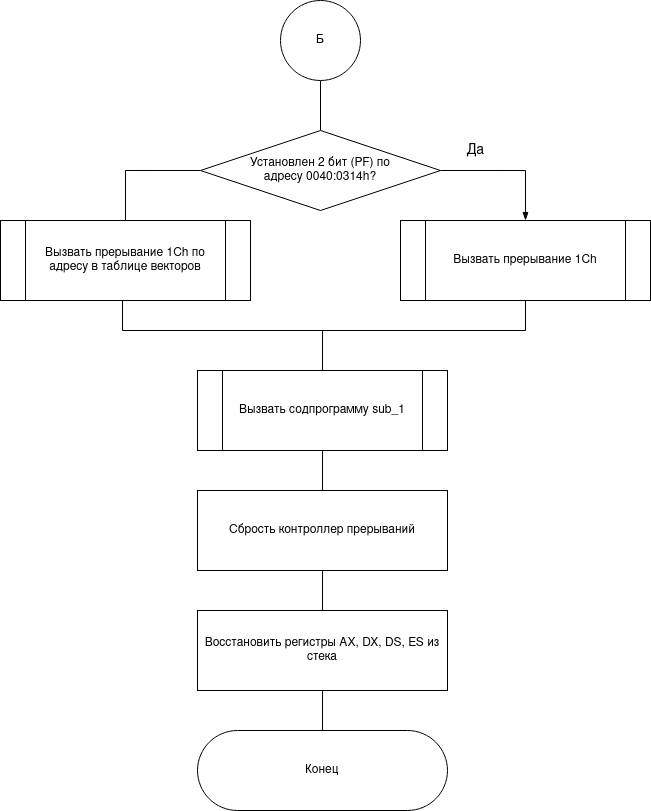

The diagram above was exported from draw.io. Its source (the exported page's mxGraphModel, read from the mxfile embedded in the PNG):
<mxGraphModel dx="1570" dy="-251" grid="1" gridSize="10" guides="1" tooltips="1" connect="1" arrows="1" fold="1" page="1" pageScale="1" pageWidth="827" pageHeight="1169" math="0" shadow="0">
  <root>
    <mxCell id="J7JC6NX07xMitVeGmTlh-0" />
    <mxCell id="J7JC6NX07xMitVeGmTlh-1" parent="J7JC6NX07xMitVeGmTlh-0" />
    <mxCell id="M4klkXn8UsmgjyZk-J-C-0" style="edgeStyle=orthogonalEdgeStyle;rounded=0;orthogonalLoop=1;jettySize=auto;html=1;exitX=1;exitY=0.5;exitDx=0;exitDy=0;endArrow=blockThin;endFill=1;" parent="J7JC6NX07xMitVeGmTlh-1" source="M4klkXn8UsmgjyZk-J-C-2" target="M4klkXn8UsmgjyZk-J-C-4" edge="1">
      <mxGeometry relative="1" as="geometry" />
    </mxCell>
    <mxCell id="M4klkXn8UsmgjyZk-J-C-1" style="edgeStyle=orthogonalEdgeStyle;rounded=0;orthogonalLoop=1;jettySize=auto;html=1;exitX=0;exitY=0.5;exitDx=0;exitDy=0;endArrow=none;endFill=0;" parent="J7JC6NX07xMitVeGmTlh-1" source="M4klkXn8UsmgjyZk-J-C-2" edge="1">
      <mxGeometry relative="1" as="geometry">
        <mxPoint x="165" y="2160" as="targetPoint" />
        <Array as="points">
          <mxPoint x="165" y="2090" />
        </Array>
      </mxGeometry>
    </mxCell>
    <mxCell id="M4klkXn8UsmgjyZk-J-C-19" style="edgeStyle=orthogonalEdgeStyle;rounded=0;orthogonalLoop=1;jettySize=auto;html=1;exitX=0.5;exitY=0;exitDx=0;exitDy=0;endArrow=none;endFill=0;" parent="J7JC6NX07xMitVeGmTlh-1" source="M4klkXn8UsmgjyZk-J-C-2" target="M4klkXn8UsmgjyZk-J-C-18" edge="1">
      <mxGeometry relative="1" as="geometry" />
    </mxCell>
    <mxCell id="M4klkXn8UsmgjyZk-J-C-2" value="&lt;div&gt;Установлен 2 бит (PF) по &lt;br&gt;&lt;/div&gt;&lt;div&gt;адресу 0040:0314h?&lt;/div&gt;" style="rhombus;whiteSpace=wrap;html=1;" parent="J7JC6NX07xMitVeGmTlh-1" vertex="1">
      <mxGeometry x="240" y="2050" width="240" height="80" as="geometry" />
    </mxCell>
    <mxCell id="M4klkXn8UsmgjyZk-J-C-4" value="Вызвать прерывание 1Ch" style="shape=process;whiteSpace=wrap;html=1;backgroundOutline=1;" parent="J7JC6NX07xMitVeGmTlh-1" vertex="1">
      <mxGeometry x="440" y="2140" width="250" height="80" as="geometry" />
    </mxCell>
    <mxCell id="M4klkXn8UsmgjyZk-J-C-5" value="&lt;font style=&quot;font-size: 14px&quot;&gt;Да&lt;/font&gt;" style="text;html=1;align=center;verticalAlign=middle;resizable=0;points=[];autosize=1;" parent="J7JC6NX07xMitVeGmTlh-1" vertex="1">
      <mxGeometry x="500" y="2060" width="30" height="20" as="geometry" />
    </mxCell>
    <mxCell id="M4klkXn8UsmgjyZk-J-C-6" style="edgeStyle=orthogonalEdgeStyle;rounded=0;orthogonalLoop=1;jettySize=auto;html=1;exitX=0.468;exitY=0.988;exitDx=0;exitDy=0;endArrow=none;endFill=0;entryX=0.5;entryY=1;entryDx=0;entryDy=0;exitPerimeter=0;" parent="J7JC6NX07xMitVeGmTlh-1" source="M4klkXn8UsmgjyZk-J-C-20" target="M4klkXn8UsmgjyZk-J-C-4" edge="1">
      <mxGeometry relative="1" as="geometry">
        <mxPoint x="517" y="2270" as="targetPoint" />
        <Array as="points">
          <mxPoint x="162" y="2219" />
          <mxPoint x="162" y="2250" />
          <mxPoint x="565" y="2250" />
        </Array>
        <mxPoint x="162" y="2240" as="sourcePoint" />
      </mxGeometry>
    </mxCell>
    <mxCell id="M4klkXn8UsmgjyZk-J-C-10" style="edgeStyle=orthogonalEdgeStyle;rounded=0;orthogonalLoop=1;jettySize=auto;html=1;exitX=0.5;exitY=0;exitDx=0;exitDy=0;endArrow=none;endFill=0;" parent="J7JC6NX07xMitVeGmTlh-1" source="M4klkXn8UsmgjyZk-J-C-12" edge="1">
      <mxGeometry relative="1" as="geometry">
        <mxPoint x="362" y="2270" as="targetPoint" />
        <Array as="points">
          <mxPoint x="362" y="2250" />
          <mxPoint x="362" y="2250" />
        </Array>
      </mxGeometry>
    </mxCell>
    <mxCell id="M4klkXn8UsmgjyZk-J-C-11" style="edgeStyle=orthogonalEdgeStyle;rounded=0;orthogonalLoop=1;jettySize=auto;html=1;exitX=0.5;exitY=1;exitDx=0;exitDy=0;endArrow=none;endFill=0;" parent="J7JC6NX07xMitVeGmTlh-1" source="M4klkXn8UsmgjyZk-J-C-12" target="M4klkXn8UsmgjyZk-J-C-14" edge="1">
      <mxGeometry relative="1" as="geometry" />
    </mxCell>
    <mxCell id="M4klkXn8UsmgjyZk-J-C-12" value="Вызвать содпрограмму sub_1" style="shape=process;whiteSpace=wrap;html=1;backgroundOutline=1;" parent="J7JC6NX07xMitVeGmTlh-1" vertex="1">
      <mxGeometry x="237" y="2290" width="250" height="80" as="geometry" />
    </mxCell>
    <mxCell id="M4klkXn8UsmgjyZk-J-C-13" style="edgeStyle=orthogonalEdgeStyle;rounded=0;orthogonalLoop=1;jettySize=auto;html=1;exitX=0.5;exitY=1;exitDx=0;exitDy=0;endArrow=none;endFill=0;" parent="J7JC6NX07xMitVeGmTlh-1" source="M4klkXn8UsmgjyZk-J-C-14" target="M4klkXn8UsmgjyZk-J-C-16" edge="1">
      <mxGeometry relative="1" as="geometry" />
    </mxCell>
    <mxCell id="M4klkXn8UsmgjyZk-J-C-14" value="Сбрость контроллер прерываний" style="rounded=0;whiteSpace=wrap;html=1;" parent="J7JC6NX07xMitVeGmTlh-1" vertex="1">
      <mxGeometry x="237" y="2410" width="250" height="80" as="geometry" />
    </mxCell>
    <mxCell id="M4klkXn8UsmgjyZk-J-C-15" style="edgeStyle=orthogonalEdgeStyle;rounded=0;orthogonalLoop=1;jettySize=auto;html=1;exitX=0.5;exitY=1;exitDx=0;exitDy=0;endArrow=none;endFill=0;" parent="J7JC6NX07xMitVeGmTlh-1" source="M4klkXn8UsmgjyZk-J-C-16" target="M4klkXn8UsmgjyZk-J-C-17" edge="1">
      <mxGeometry relative="1" as="geometry" />
    </mxCell>
    <mxCell id="M4klkXn8UsmgjyZk-J-C-16" value="Восстановить регистры  AX, DX, DS, ES из стека" style="rounded=0;whiteSpace=wrap;html=1;" parent="J7JC6NX07xMitVeGmTlh-1" vertex="1">
      <mxGeometry x="237" y="2530" width="250" height="80" as="geometry" />
    </mxCell>
    <mxCell id="M4klkXn8UsmgjyZk-J-C-17" value="Конец" style="rounded=1;whiteSpace=wrap;html=1;arcSize=50;" parent="J7JC6NX07xMitVeGmTlh-1" vertex="1">
      <mxGeometry x="237" y="2650" width="250" height="80" as="geometry" />
    </mxCell>
    <mxCell id="M4klkXn8UsmgjyZk-J-C-18" value="Б" style="ellipse;whiteSpace=wrap;html=1;aspect=fixed;" parent="J7JC6NX07xMitVeGmTlh-1" vertex="1">
      <mxGeometry x="320" y="1920" width="80" height="80" as="geometry" />
    </mxCell>
    <mxCell id="M4klkXn8UsmgjyZk-J-C-20" value="Вызвать прерывание 1Ch по адресу в таблице векторов" style="shape=process;whiteSpace=wrap;html=1;backgroundOutline=1;" parent="J7JC6NX07xMitVeGmTlh-1" vertex="1">
      <mxGeometry x="40" y="2140" width="250" height="80" as="geometry" />
    </mxCell>
  </root>
</mxGraphModel>